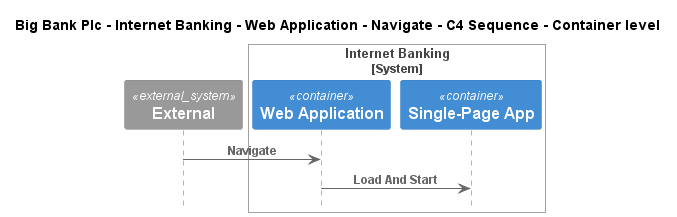

The diagram above was rendered by PlantUML. Its source (embedded in the PNG):
@startuml
!include ..\..\..\..\..\..\..\.c4s\C4_Sequence.puml

title Big Bank Plc - Internet Banking - Web Application - Navigate - C4 Sequence - Container level

System_Ext(C4InterFlow.SoftwareSystems.ExternalSystem, "External", "")

System_Boundary(BigBankPlc.SoftwareSystems.InternetBanking, "Internet Banking")
    Container(BigBankPlc.SoftwareSystems.InternetBanking.Containers.WebApplication, "Web Application", "", "")
    Container(BigBankPlc.SoftwareSystems.InternetBanking.Containers.SinglePageApp, "Single-Page App", "", "")
Boundary_End()

Rel(C4InterFlow.SoftwareSystems.ExternalSystem, BigBankPlc.SoftwareSystems.InternetBanking.Containers.WebApplication, "Navigate")
Rel(BigBankPlc.SoftwareSystems.InternetBanking.Containers.WebApplication, BigBankPlc.SoftwareSystems.InternetBanking.Containers.SinglePageApp, "Load And Start")


@enduml